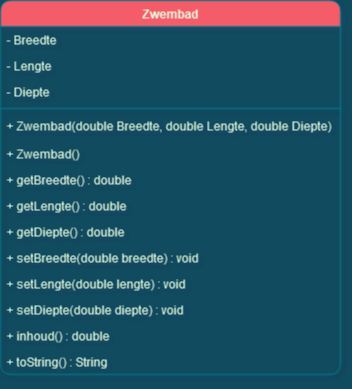

The diagram above was exported from draw.io. Its source (the exported page's mxGraphModel, read from the mxfile embedded in the PNG):
<mxGraphModel dx="1422" dy="791" grid="1" gridSize="10" guides="1" tooltips="1" connect="1" arrows="1" fold="1" page="1" pageScale="1" pageWidth="1100" pageHeight="850" background="#114B5F" math="0" shadow="1">
  <root>
    <mxCell id="0" />
    <mxCell id="1" parent="0" />
    <mxCell id="grbispYwfe2MEIPKjfSs-5" value="Zwembad" style="swimlane;fontStyle=1;align=center;verticalAlign=top;childLayout=stackLayout;horizontal=1;startSize=26;horizontalStack=0;resizeParent=1;resizeParentMax=0;resizeLast=0;collapsible=1;marginBottom=0;fillColor=#F45B69;strokeColor=#028090;fontColor=#E4FDE1;rounded=1;" vertex="1" parent="1">
      <mxGeometry x="340" y="180" width="340" height="374" as="geometry" />
    </mxCell>
    <mxCell id="grbispYwfe2MEIPKjfSs-6" value="- Breedte" style="text;strokeColor=none;fillColor=none;align=left;verticalAlign=top;spacingLeft=4;spacingRight=4;overflow=hidden;rotatable=0;points=[[0,0.5],[1,0.5]];portConstraint=eastwest;fontColor=#E4FDE1;rounded=1;" vertex="1" parent="grbispYwfe2MEIPKjfSs-5">
      <mxGeometry y="26" width="340" height="26" as="geometry" />
    </mxCell>
    <mxCell id="grbispYwfe2MEIPKjfSs-18" value="- Lengte" style="text;strokeColor=none;fillColor=none;align=left;verticalAlign=top;spacingLeft=4;spacingRight=4;overflow=hidden;rotatable=0;points=[[0,0.5],[1,0.5]];portConstraint=eastwest;fontColor=#E4FDE1;rounded=1;" vertex="1" parent="grbispYwfe2MEIPKjfSs-5">
      <mxGeometry y="52" width="340" height="26" as="geometry" />
    </mxCell>
    <mxCell id="grbispYwfe2MEIPKjfSs-19" value="- Diepte" style="text;strokeColor=none;fillColor=none;align=left;verticalAlign=top;spacingLeft=4;spacingRight=4;overflow=hidden;rotatable=0;points=[[0,0.5],[1,0.5]];portConstraint=eastwest;fontColor=#E4FDE1;rounded=1;" vertex="1" parent="grbispYwfe2MEIPKjfSs-5">
      <mxGeometry y="78" width="340" height="26" as="geometry" />
    </mxCell>
    <mxCell id="grbispYwfe2MEIPKjfSs-7" value="" style="line;strokeWidth=1;fillColor=none;align=left;verticalAlign=middle;spacingTop=-1;spacingLeft=3;spacingRight=3;rotatable=0;labelPosition=right;points=[];portConstraint=eastwest;strokeColor=#028090;fontColor=#E4FDE1;labelBackgroundColor=#114B5F;rounded=1;" vertex="1" parent="grbispYwfe2MEIPKjfSs-5">
      <mxGeometry y="104" width="340" height="8" as="geometry" />
    </mxCell>
    <mxCell id="grbispYwfe2MEIPKjfSs-17" value="+ Zwembad(double Breedte, double Lengte, double Diepte)" style="text;strokeColor=none;fillColor=none;align=left;verticalAlign=top;spacingLeft=4;spacingRight=4;overflow=hidden;rotatable=0;points=[[0,0.5],[1,0.5]];portConstraint=eastwest;fontColor=#E4FDE1;rounded=1;" vertex="1" parent="grbispYwfe2MEIPKjfSs-5">
      <mxGeometry y="112" width="340" height="28" as="geometry" />
    </mxCell>
    <mxCell id="grbispYwfe2MEIPKjfSs-8" value="+ Zwembad()" style="text;strokeColor=none;fillColor=none;align=left;verticalAlign=top;spacingLeft=4;spacingRight=4;overflow=hidden;rotatable=0;points=[[0,0.5],[1,0.5]];portConstraint=eastwest;fontColor=#E4FDE1;rounded=1;" vertex="1" parent="grbispYwfe2MEIPKjfSs-5">
      <mxGeometry y="140" width="340" height="26" as="geometry" />
    </mxCell>
    <mxCell id="grbispYwfe2MEIPKjfSs-20" value="+ getBreedte() : double" style="text;strokeColor=none;fillColor=none;align=left;verticalAlign=top;spacingLeft=4;spacingRight=4;overflow=hidden;rotatable=0;points=[[0,0.5],[1,0.5]];portConstraint=eastwest;fontColor=#E4FDE1;rounded=1;" vertex="1" parent="grbispYwfe2MEIPKjfSs-5">
      <mxGeometry y="166" width="340" height="26" as="geometry" />
    </mxCell>
    <mxCell id="grbispYwfe2MEIPKjfSs-24" value="+ getLengte() : double" style="text;strokeColor=none;fillColor=none;align=left;verticalAlign=top;spacingLeft=4;spacingRight=4;overflow=hidden;rotatable=0;points=[[0,0.5],[1,0.5]];portConstraint=eastwest;fontColor=#E4FDE1;rounded=1;" vertex="1" parent="grbispYwfe2MEIPKjfSs-5">
      <mxGeometry y="192" width="340" height="26" as="geometry" />
    </mxCell>
    <mxCell id="grbispYwfe2MEIPKjfSs-25" value="+ getDiepte() : double" style="text;strokeColor=none;fillColor=none;align=left;verticalAlign=top;spacingLeft=4;spacingRight=4;overflow=hidden;rotatable=0;points=[[0,0.5],[1,0.5]];portConstraint=eastwest;fontColor=#E4FDE1;rounded=1;" vertex="1" parent="grbispYwfe2MEIPKjfSs-5">
      <mxGeometry y="218" width="340" height="26" as="geometry" />
    </mxCell>
    <mxCell id="grbispYwfe2MEIPKjfSs-22" value="+ setBreedte(double breedte) : void" style="text;strokeColor=none;fillColor=none;align=left;verticalAlign=top;spacingLeft=4;spacingRight=4;overflow=hidden;rotatable=0;points=[[0,0.5],[1,0.5]];portConstraint=eastwest;fontColor=#E4FDE1;rounded=1;" vertex="1" parent="grbispYwfe2MEIPKjfSs-5">
      <mxGeometry y="244" width="340" height="26" as="geometry" />
    </mxCell>
    <mxCell id="grbispYwfe2MEIPKjfSs-23" value="+ setLengte(double lengte) : void" style="text;strokeColor=none;fillColor=none;align=left;verticalAlign=top;spacingLeft=4;spacingRight=4;overflow=hidden;rotatable=0;points=[[0,0.5],[1,0.5]];portConstraint=eastwest;fontColor=#E4FDE1;rounded=1;" vertex="1" parent="grbispYwfe2MEIPKjfSs-5">
      <mxGeometry y="270" width="340" height="26" as="geometry" />
    </mxCell>
    <mxCell id="grbispYwfe2MEIPKjfSs-26" value="+ setDiepte(double diepte) : void" style="text;strokeColor=none;fillColor=none;align=left;verticalAlign=top;spacingLeft=4;spacingRight=4;overflow=hidden;rotatable=0;points=[[0,0.5],[1,0.5]];portConstraint=eastwest;fontColor=#E4FDE1;rounded=1;" vertex="1" parent="grbispYwfe2MEIPKjfSs-5">
      <mxGeometry y="296" width="340" height="26" as="geometry" />
    </mxCell>
    <mxCell id="grbispYwfe2MEIPKjfSs-27" value="+ inhoud() : double" style="text;strokeColor=none;fillColor=none;align=left;verticalAlign=top;spacingLeft=4;spacingRight=4;overflow=hidden;rotatable=0;points=[[0,0.5],[1,0.5]];portConstraint=eastwest;fontColor=#E4FDE1;rounded=1;" vertex="1" parent="grbispYwfe2MEIPKjfSs-5">
      <mxGeometry y="322" width="340" height="26" as="geometry" />
    </mxCell>
    <mxCell id="grbispYwfe2MEIPKjfSs-28" value="+ toString() : String" style="text;strokeColor=none;fillColor=none;align=left;verticalAlign=top;spacingLeft=4;spacingRight=4;overflow=hidden;rotatable=0;points=[[0,0.5],[1,0.5]];portConstraint=eastwest;fontColor=#E4FDE1;rounded=1;" vertex="1" parent="grbispYwfe2MEIPKjfSs-5">
      <mxGeometry y="348" width="340" height="26" as="geometry" />
    </mxCell>
  </root>
</mxGraphModel>